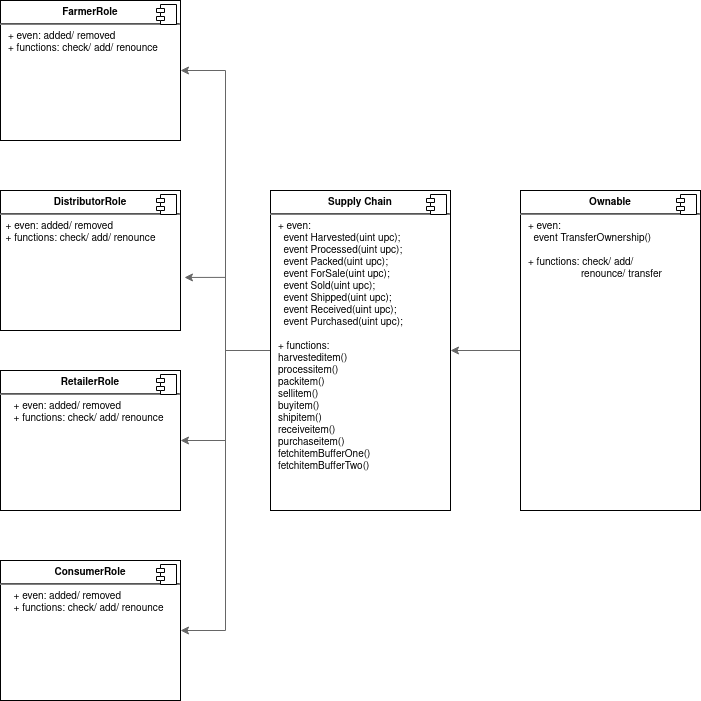

The diagram above was exported from draw.io. Its source (the exported page's mxGraphModel, read from the mxfile embedded in the PNG):
<mxGraphModel dx="666" dy="767" grid="1" gridSize="10" guides="1" tooltips="1" connect="1" arrows="1" fold="1" page="1" pageScale="1" pageWidth="850" pageHeight="1100" math="0" shadow="0">
  <root>
    <mxCell id="upzw9A6TMvsgSxKkCUDa-0" />
    <mxCell id="upzw9A6TMvsgSxKkCUDa-1" parent="upzw9A6TMvsgSxKkCUDa-0" />
    <mxCell id="oQjRSJJVwdYaXvD6sSY--4" value="&lt;p style=&quot;margin: 0px ; margin-top: 6px ; text-align: center&quot;&gt;&lt;b&gt;FarmerRole&lt;/b&gt;&lt;/p&gt;&lt;hr&gt;&lt;p style=&quot;margin: 0px ; margin-left: 8px&quot;&gt;+ even: added/ removed&lt;br&gt;+ functions: check/ add/ renounce&lt;br&gt;&lt;/p&gt;" style="align=left;overflow=fill;html=1;dropTarget=0;fillColor=none;fontSize=10;" parent="upzw9A6TMvsgSxKkCUDa-1" vertex="1">
      <mxGeometry x="30" y="70" width="180" height="140" as="geometry" />
    </mxCell>
    <mxCell id="oQjRSJJVwdYaXvD6sSY--5" value="" style="shape=component;jettyWidth=8;jettyHeight=4;" parent="oQjRSJJVwdYaXvD6sSY--4" vertex="1">
      <mxGeometry x="1" width="20" height="20" relative="1" as="geometry">
        <mxPoint x="-24" y="4" as="offset" />
      </mxGeometry>
    </mxCell>
    <mxCell id="oQjRSJJVwdYaXvD6sSY--7" value="&lt;p style=&quot;margin: 0px ; margin-top: 6px ; text-align: center&quot;&gt;&lt;b&gt;DistributorRole&lt;/b&gt;&lt;/p&gt;&lt;hr&gt;&amp;nbsp; + even: added/ removed&lt;br&gt;&amp;nbsp; + functions: check/ add/ renounce" style="align=left;overflow=fill;html=1;dropTarget=0;fillColor=none;fontSize=10;" parent="upzw9A6TMvsgSxKkCUDa-1" vertex="1">
      <mxGeometry x="30" y="260" width="180" height="140" as="geometry" />
    </mxCell>
    <mxCell id="oQjRSJJVwdYaXvD6sSY--8" value="" style="shape=component;jettyWidth=8;jettyHeight=4;" parent="oQjRSJJVwdYaXvD6sSY--7" vertex="1">
      <mxGeometry x="1" width="20" height="20" relative="1" as="geometry">
        <mxPoint x="-24" y="4" as="offset" />
      </mxGeometry>
    </mxCell>
    <mxCell id="oQjRSJJVwdYaXvD6sSY--9" value="&lt;p style=&quot;margin: 0px ; margin-top: 6px ; text-align: center&quot;&gt;&lt;b&gt;RetailerRole&lt;/b&gt;&lt;/p&gt;&lt;hr&gt;&lt;p style=&quot;margin: 0px ; margin-left: 8px&quot;&gt;&amp;nbsp; + even: added/ removed&lt;br&gt;&amp;nbsp; + functions: check/ add/ renounce&lt;/p&gt;" style="align=left;overflow=fill;html=1;dropTarget=0;fillColor=none;fontSize=10;" parent="upzw9A6TMvsgSxKkCUDa-1" vertex="1">
      <mxGeometry x="30" y="440" width="180" height="140" as="geometry" />
    </mxCell>
    <mxCell id="oQjRSJJVwdYaXvD6sSY--10" value="" style="shape=component;jettyWidth=8;jettyHeight=4;" parent="oQjRSJJVwdYaXvD6sSY--9" vertex="1">
      <mxGeometry x="1" width="20" height="20" relative="1" as="geometry">
        <mxPoint x="-24" y="4" as="offset" />
      </mxGeometry>
    </mxCell>
    <mxCell id="oQjRSJJVwdYaXvD6sSY--11" value="&lt;p style=&quot;margin: 0px ; margin-top: 6px ; text-align: center&quot;&gt;&lt;b&gt;ConsumerRole&lt;/b&gt;&lt;/p&gt;&lt;hr&gt;&lt;p style=&quot;margin: 0px ; margin-left: 8px&quot;&gt;&amp;nbsp; + even: added/ removed&lt;br&gt;&amp;nbsp; + functions: check/ add/ renounce&lt;/p&gt;" style="align=left;overflow=fill;html=1;dropTarget=0;fillColor=none;fontSize=10;" parent="upzw9A6TMvsgSxKkCUDa-1" vertex="1">
      <mxGeometry x="30" y="630" width="180" height="140" as="geometry" />
    </mxCell>
    <mxCell id="oQjRSJJVwdYaXvD6sSY--12" value="" style="shape=component;jettyWidth=8;jettyHeight=4;" parent="oQjRSJJVwdYaXvD6sSY--11" vertex="1">
      <mxGeometry x="1" width="20" height="20" relative="1" as="geometry">
        <mxPoint x="-24" y="4" as="offset" />
      </mxGeometry>
    </mxCell>
    <mxCell id="oQjRSJJVwdYaXvD6sSY--18" style="edgeStyle=orthogonalEdgeStyle;rounded=0;orthogonalLoop=1;jettySize=auto;html=1;entryX=1;entryY=0.5;entryDx=0;entryDy=0;strokeColor=#666666;fontSize=10;exitX=0;exitY=0.5;exitDx=0;exitDy=0;" parent="upzw9A6TMvsgSxKkCUDa-1" source="oQjRSJJVwdYaXvD6sSY--13" target="oQjRSJJVwdYaXvD6sSY--4" edge="1">
      <mxGeometry relative="1" as="geometry">
        <mxPoint x="270" y="360" as="sourcePoint" />
      </mxGeometry>
    </mxCell>
    <mxCell id="oQjRSJJVwdYaXvD6sSY--19" style="edgeStyle=orthogonalEdgeStyle;rounded=0;orthogonalLoop=1;jettySize=auto;html=1;exitX=0;exitY=0.5;exitDx=0;exitDy=0;entryX=1.022;entryY=0.621;entryDx=0;entryDy=0;entryPerimeter=0;strokeColor=#666666;fontSize=10;" parent="upzw9A6TMvsgSxKkCUDa-1" source="oQjRSJJVwdYaXvD6sSY--13" target="oQjRSJJVwdYaXvD6sSY--7" edge="1">
      <mxGeometry relative="1" as="geometry" />
    </mxCell>
    <mxCell id="oQjRSJJVwdYaXvD6sSY--20" style="edgeStyle=orthogonalEdgeStyle;rounded=0;orthogonalLoop=1;jettySize=auto;html=1;exitX=0;exitY=0.5;exitDx=0;exitDy=0;strokeColor=#666666;fontSize=10;" parent="upzw9A6TMvsgSxKkCUDa-1" source="oQjRSJJVwdYaXvD6sSY--13" target="oQjRSJJVwdYaXvD6sSY--9" edge="1">
      <mxGeometry relative="1" as="geometry" />
    </mxCell>
    <mxCell id="oQjRSJJVwdYaXvD6sSY--21" style="edgeStyle=orthogonalEdgeStyle;rounded=0;orthogonalLoop=1;jettySize=auto;html=1;exitX=0;exitY=0.5;exitDx=0;exitDy=0;entryX=1;entryY=0.5;entryDx=0;entryDy=0;strokeColor=#666666;fontSize=10;" parent="upzw9A6TMvsgSxKkCUDa-1" source="oQjRSJJVwdYaXvD6sSY--13" target="oQjRSJJVwdYaXvD6sSY--11" edge="1">
      <mxGeometry relative="1" as="geometry" />
    </mxCell>
    <mxCell id="oQjRSJJVwdYaXvD6sSY--13" value="&lt;p style=&quot;margin: 0px ; margin-top: 6px ; text-align: center&quot;&gt;&lt;b&gt;Supply Chain&lt;/b&gt;&lt;br&gt;&lt;/p&gt;&lt;hr&gt;&lt;p style=&quot;margin: 0px ; margin-left: 8px&quot;&gt;+ even: &lt;br&gt;&lt;/p&gt;&lt;p style=&quot;margin: 0px ; margin-left: 8px&quot;&gt;&amp;nbsp; event Harvested(uint upc);&lt;br&gt;&amp;nbsp; event Processed(uint upc);&lt;br&gt;&amp;nbsp; event Packed(uint upc);&lt;br&gt;&amp;nbsp; event ForSale(uint upc);&lt;br&gt;&amp;nbsp; event Sold(uint upc);&lt;br&gt;&amp;nbsp; event Shipped(uint upc);&lt;br&gt;&amp;nbsp; event Received(uint upc);&lt;br&gt;&amp;nbsp; event Purchased(uint upc);&lt;/p&gt;&lt;p style=&quot;margin: 0px ; margin-left: 8px&quot;&gt;&lt;br&gt;&lt;/p&gt;&lt;p style=&quot;margin: 0px ; margin-left: 8px&quot;&gt;+ functions: &lt;br&gt;&lt;/p&gt;&lt;p style=&quot;margin: 0px ; margin-left: 8px&quot;&gt;harvesteditem()&lt;/p&gt;&lt;p style=&quot;margin: 0px ; margin-left: 8px&quot;&gt;processitem()&lt;/p&gt;&lt;p style=&quot;margin: 0px ; margin-left: 8px&quot;&gt;packitem()&lt;/p&gt;&lt;p style=&quot;margin: 0px ; margin-left: 8px&quot;&gt;sellitem()&lt;/p&gt;&lt;p style=&quot;margin: 0px ; margin-left: 8px&quot;&gt;buyitem()&lt;/p&gt;&lt;p style=&quot;margin: 0px ; margin-left: 8px&quot;&gt;shipitem()&lt;/p&gt;&lt;p style=&quot;margin: 0px ; margin-left: 8px&quot;&gt;receiveitem()&lt;/p&gt;&lt;p style=&quot;margin: 0px ; margin-left: 8px&quot;&gt;purchaseitem()&lt;/p&gt;&lt;p style=&quot;margin: 0px ; margin-left: 8px&quot;&gt;fetchitemBufferOne()&lt;/p&gt;&lt;p style=&quot;margin: 0px ; margin-left: 8px&quot;&gt;fetchitemBufferTwo()&lt;/p&gt;&lt;p style=&quot;margin: 0px ; margin-left: 8px&quot;&gt;&lt;br&gt;&lt;br&gt;&lt;/p&gt;" style="align=left;overflow=fill;html=1;dropTarget=0;fillColor=none;fontSize=10;" parent="upzw9A6TMvsgSxKkCUDa-1" vertex="1">
      <mxGeometry x="300" y="260" width="180" height="320" as="geometry" />
    </mxCell>
    <mxCell id="oQjRSJJVwdYaXvD6sSY--14" value="" style="shape=component;jettyWidth=8;jettyHeight=4;" parent="oQjRSJJVwdYaXvD6sSY--13" vertex="1">
      <mxGeometry x="1" width="20" height="20" relative="1" as="geometry">
        <mxPoint x="-24" y="4" as="offset" />
      </mxGeometry>
    </mxCell>
    <mxCell id="oQjRSJJVwdYaXvD6sSY--17" style="edgeStyle=orthogonalEdgeStyle;rounded=0;orthogonalLoop=1;jettySize=auto;html=1;exitX=0;exitY=0.5;exitDx=0;exitDy=0;entryX=1;entryY=0.5;entryDx=0;entryDy=0;strokeColor=#666666;fontSize=10;" parent="upzw9A6TMvsgSxKkCUDa-1" source="oQjRSJJVwdYaXvD6sSY--15" target="oQjRSJJVwdYaXvD6sSY--13" edge="1">
      <mxGeometry relative="1" as="geometry" />
    </mxCell>
    <mxCell id="oQjRSJJVwdYaXvD6sSY--15" value="&lt;p style=&quot;margin: 0px ; margin-top: 6px ; text-align: center&quot;&gt;&lt;b&gt;Ownable&lt;/b&gt;&lt;br&gt;&lt;/p&gt;&lt;hr&gt;&lt;p style=&quot;margin: 0px ; margin-left: 8px&quot;&gt;+ even: &lt;br&gt;&lt;/p&gt;&lt;p style=&quot;margin: 0px ; margin-left: 8px&quot;&gt;&amp;nbsp; event TransferOwnership()&lt;br&gt;&lt;/p&gt;&lt;p style=&quot;margin: 0px ; margin-left: 8px&quot;&gt;&lt;br&gt;&lt;/p&gt;&lt;p style=&quot;margin: 0px ; margin-left: 8px&quot;&gt;+ functions: check/ add/ &lt;br&gt;&lt;/p&gt;&lt;p style=&quot;margin: 0px ; margin-left: 8px&quot;&gt;&amp;nbsp;&amp;nbsp;&amp;nbsp;&amp;nbsp;&amp;nbsp;&amp;nbsp;&amp;nbsp;&amp;nbsp;&amp;nbsp;&amp;nbsp;&amp;nbsp;&amp;nbsp;&amp;nbsp;&amp;nbsp;&amp;nbsp;&amp;nbsp;&amp;nbsp;&amp;nbsp; renounce/ transfer&lt;br&gt;&lt;/p&gt;&lt;div&gt;&lt;br&gt;&lt;/div&gt;&lt;p style=&quot;margin: 0px ; margin-left: 8px&quot;&gt;&lt;br&gt;&lt;br&gt;&lt;/p&gt;" style="align=left;overflow=fill;html=1;dropTarget=0;fillColor=none;fontSize=10;" parent="upzw9A6TMvsgSxKkCUDa-1" vertex="1">
      <mxGeometry x="550" y="260" width="180" height="320" as="geometry" />
    </mxCell>
    <mxCell id="oQjRSJJVwdYaXvD6sSY--16" value="" style="shape=component;jettyWidth=8;jettyHeight=4;" parent="oQjRSJJVwdYaXvD6sSY--15" vertex="1">
      <mxGeometry x="1" width="20" height="20" relative="1" as="geometry">
        <mxPoint x="-24" y="4" as="offset" />
      </mxGeometry>
    </mxCell>
  </root>
</mxGraphModel>